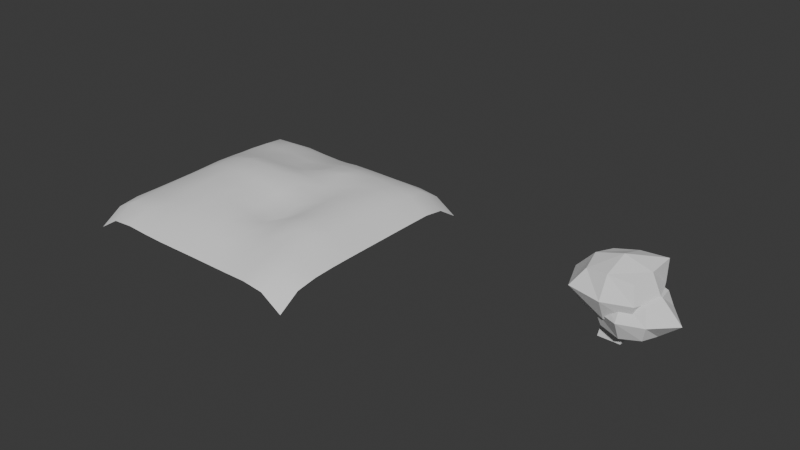# Source: Nature.blend  (saved by Blender 4.2.66; exported with 4.5.12 LTS)
import bpy
from mathutils import Matrix  # noqa: F401  (used for matrix-valued properties, if any)

bpy.ops.wm.read_factory_settings(use_empty=True)
scene = bpy.context.scene
scene.name = 'Scene'

# ---- collections
col_collection = bpy.data.collections.new('Collection'); scene.collection.children.link(col_collection)

# ---- world
world_world = bpy.data.worlds.new('World'); scene.world = world_world
world_world.use_nodes = True; world_world.node_tree.nodes.clear()
_N = world_world.node_tree.nodes; _L = world_world.node_tree.links
n0 = _N.new('ShaderNodeOutputWorld'); n0.name = 'World Output'; n0.location = (300, 300)
n1 = _N.new('ShaderNodeBackground'); n1.name = 'Background'; n1.location = (10, 300)
n1.inputs[0].default_value = (0.05088, 0.05088, 0.05088, 1.0)
_L.new(n1.outputs[0], n0.inputs[0])
n0.is_active_output = True
world_world.color = (0.05088, 0.05088, 0.05088)
world_world.sun_shadow_jitter_overblur = 0.0

# ---- meshes
me_plane = bpy.data.meshes.new('Plane')
me_plane.from_pydata([(-2.033, -2.033, -0.3468), (2.033, -2.033, -0.4199), (-2.033, 2.033, -0.3459), (2.033, 2.033, -0.4099), (-2.033, 1.663, -0.11), (-2.033, 1.293, -0.0558), (-2.033, 0.9239, -0.05164), (-2.033, 0.5543, -0.04899), (-2.033, 0.1848, -0.05078), (-2.033, -0.1848, -0.05905), (-2.033, -0.5543, -0.06363), (-2.033, -0.9239, -0.06806), (-2.033, -1.293, -0.06855), (-2.033, -1.663, -0.1157), (-1.663, -2.033, -0.1183), (-1.293, -2.033, -0.09345), (-0.9239, -2.033, -0.1159), (-0.5543, -2.033, -0.1277), (-0.1848, -2.033, -0.129), (0.1848, -2.033, -0.129), (0.5543, -2.033, -0.1327), (0.9239, -2.033, -0.1356), (1.293, -2.033, -0.1347), (1.663, -2.033, -0.1807), (2.033, -1.663, -0.1886), (2.033, -1.293, -0.1345), (2.033, -0.9239, -0.1199), (2.033, -0.5543, -0.1168), (2.033, -0.1848, -0.1168), (2.033, 0.1848, -0.1168), (2.033, 0.5543, -0.1168), (2.033, 0.9239, -0.118), (2.033, 1.293, -0.1207), (2.033, 1.663, -0.1756), (1.663, 2.033, -0.1679), (1.293, 2.033, -0.1174), (0.9239, 2.033, -0.1175), (0.5543, 2.033, -0.1176), (0.1848, 2.033, -0.1176), (-0.1848, 2.033, -0.125), (-0.5543, 2.033, -0.1304), (-0.9239, 2.033, -0.1152), (-1.293, 2.033, -0.08812), (-1.663, 2.033, -0.1142), (-1.663, -1.663, 0.08031), (-1.663, -1.293, 0.08639), (-1.663, -0.9239, 0.1071), (-1.663, -0.5543, 0.1394), (-1.663, -0.1848, 0.1581), (-1.663, 0.1848, 0.1763), (-1.663, 0.5543, 0.167), (-1.663, 0.9239, 0.1469), (-1.663, 1.293, 0.1327), (-1.663, 1.663, 0.101), (-1.293, -1.663, 0.06556), (-1.293, -1.293, 0.09443), (-1.293, -0.9239, 0.1978), (-1.293, -0.5543, 0.2503), (-1.293, -0.1848, 0.3208), (-1.293, 0.1848, 0.3439), (-1.293, 0.5543, 0.2755), (-1.293, 0.9239, 0.1971), (-1.293, 1.293, 0.1308), (-1.293, 1.663, 0.09309), (-0.9239, -1.663, 0.07078), (-0.9239, -1.293, 0.1877), (-0.9239, -0.9239, 0.3021), (-0.9238, -0.5553, 0.3549), (-0.9236, -0.1883, 0.3735), (-0.9238, 0.1838, 0.4349), (-0.9239, 0.5543, 0.3171), (-0.9239, 0.9239, 0.2533), (-0.9239, 1.293, 0.1366), (-0.9239, 1.663, 0.05556), (-0.5543, -1.663, 0.08665), (-0.5543, -1.293, 0.2137), (-0.5543, -0.9239, 0.2891), (-0.554, -0.5577, 0.3401), (-0.5535, -0.1933, 0.4053), (-0.554, 0.1813, 0.4405), (-0.5543, 0.5543, 0.3107), (-0.5543, 0.9239, 0.1805), (-0.5543, 1.293, 0.09234), (-0.5543, 1.663, 0.03268), (-0.1848, -1.663, 0.08635), (-0.1848, -1.293, 0.2219), (-0.1848, -0.9239, 0.3146), (-0.1847, -0.5551, 0.3453), (-0.1845, -0.188, 0.3578), (-0.1847, 0.1839, 0.3879), (-0.1848, 0.5543, 0.3041), (-0.1848, 0.9239, 0.1548), (-0.1848, 1.293, 0.1485), (-0.1848, 1.663, 0.08182), (0.1848, -1.663, 0.08635), (0.1848, -1.293, 0.2222), (0.1848, -0.9239, 0.2182), (0.1848, -0.5543, 0.1904), (0.1848, -0.1848, 0.2456), (0.1848, 0.1848, 0.2941), (0.1848, 0.5543, 0.2689), (0.1848, 0.9239, 0.2734), (0.1848, 1.293, 0.2365), (0.1848, 1.663, 0.1136), (0.5543, -1.663, 0.06196), (0.5543, -1.293, 0.1517), (0.5543, -0.9239, 0.1442), (0.5543, -0.5543, 0.05632), (0.5543, -0.1848, 0.1428), (0.5543, 0.1848, 0.2091), (0.5543, 0.5543, 0.217), (0.5543, 0.9239, 0.3095), (0.5543, 1.293, 0.2427), (0.5543, 1.663, 0.1136), (0.9239, -1.663, 0.02525), (0.9239, -1.293, 0.09786), (0.9239, -0.9239, 0.2003), (0.9239, -0.5543, 0.2235), (0.9239, -0.1848, 0.2235), (0.9239, 0.1848, 0.2235), (0.9239, 0.5543, 0.2235), (0.9239, 0.9239, 0.2036), (0.9239, 1.293, 0.2268), (0.9239, 1.663, 0.1074), (1.293, -1.663, 0.03165), (1.293, -1.293, 0.1188), (1.293, -0.9239, 0.2416), (1.293, -0.5543, 0.2689), (1.293, -0.1848, 0.2689), (1.293, 0.1848, 0.2689), (1.293, 0.5543, 0.2689), (1.293, 0.9239, 0.2459), (1.293, 1.293, 0.188), (1.293, 1.663, 0.09288), (1.663, -1.663, 0.02153), (1.663, -1.293, 0.06952), (1.663, -0.9239, 0.131), (1.663, -0.5543, 0.1464), (1.663, -0.1848, 0.1464), (1.663, 0.1848, 0.1464), (1.663, 0.5543, 0.1464), (1.663, 0.9239, 0.1347), (1.663, 1.293, 0.1066), (1.663, 1.663, 0.05802)], [], [(143, 33, 3, 34), (4, 53, 43, 2), (53, 63, 42, 43), (63, 73, 41, 42), (73, 83, 40, 41), (83, 93, 39, 40), (93, 103, 38, 39), (103, 113, 37, 38), (113, 123, 36, 37), (123, 133, 35, 36), (133, 143, 34, 35), (0, 14, 44, 13), (13, 44, 45, 12), (12, 45, 46, 11), (11, 46, 47, 10), (10, 47, 48, 9), (9, 48, 49, 8), (8, 49, 50, 7), (7, 50, 51, 6), (6, 51, 52, 5), (5, 52, 53, 4), (14, 15, 54, 44), (44, 54, 55, 45), (45, 55, 56, 46), (46, 56, 57, 47), (47, 57, 58, 48), (48, 58, 59, 49), (49, 59, 60, 50), (50, 60, 61, 51), (51, 61, 62, 52), (52, 62, 63, 53), (15, 16, 64, 54), (54, 64, 65, 55), (55, 65, 66, 56), (56, 66, 67, 57), (57, 67, 68, 58), (58, 68, 69, 59), (59, 69, 70, 60), (60, 70, 71, 61), (61, 71, 72, 62), (62, 72, 73, 63), (16, 17, 74, 64), (64, 74, 75, 65), (65, 75, 76, 66), (66, 76, 77, 67), (67, 77, 78, 68), (68, 78, 79, 69), (69, 79, 80, 70), (70, 80, 81, 71), (71, 81, 82, 72), (72, 82, 83, 73), (17, 18, 84, 74), (74, 84, 85, 75), (75, 85, 86, 76), (76, 86, 87, 77), (77, 87, 88, 78), (78, 88, 89, 79), (79, 89, 90, 80), (80, 90, 91, 81), (81, 91, 92, 82), (82, 92, 93, 83), (18, 19, 94, 84), (84, 94, 95, 85), (85, 95, 96, 86), (86, 96, 97, 87), (87, 97, 98, 88), (88, 98, 99, 89), (89, 99, 100, 90), (90, 100, 101, 91), (91, 101, 102, 92), (92, 102, 103, 93), (19, 20, 104, 94), (94, 104, 105, 95), (95, 105, 106, 96), (96, 106, 107, 97), (97, 107, 108, 98), (98, 108, 109, 99), (99, 109, 110, 100), (100, 110, 111, 101), (101, 111, 112, 102), (102, 112, 113, 103), (20, 21, 114, 104), (104, 114, 115, 105), (105, 115, 116, 106), (106, 116, 117, 107), (107, 117, 118, 108), (108, 118, 119, 109), (109, 119, 120, 110), (110, 120, 121, 111), (111, 121, 122, 112), (112, 122, 123, 113), (21, 22, 124, 114), (114, 124, 125, 115), (115, 125, 126, 116), (116, 126, 127, 117), (117, 127, 128, 118), (118, 128, 129, 119), (119, 129, 130, 120), (120, 130, 131, 121), (121, 131, 132, 122), (122, 132, 133, 123), (22, 23, 134, 124), (124, 134, 135, 125), (125, 135, 136, 126), (126, 136, 137, 127), (127, 137, 138, 128), (128, 138, 139, 129), (129, 139, 140, 130), (130, 140, 141, 131), (131, 141, 142, 132), (132, 142, 143, 133), (23, 1, 24, 134), (134, 24, 25, 135), (135, 25, 26, 136), (136, 26, 27, 137), (137, 27, 28, 138), (138, 28, 29, 139), (139, 29, 30, 140), (140, 30, 31, 141), (141, 31, 32, 142), (142, 32, 33, 143)])
me_plane.polygons.foreach_set('use_smooth', [True] * 121)
_uv = me_plane.uv_layers.new(name='UVMap')
_uv.uv.foreach_set('vector', [0.9091, 0.9091, 1.0, 0.9091, 1.0, 1.0, 0.9091, 1.0, 0.0, 0.9091, 0.09091, 0.9091, 0.09091, 1.0, 0.0, 1.0, 0.09091, 0.9091, 0.1818, 0.9091, 0.1818, 1.0, 0.09091, 1.0, 0.1818, 0.9091, 0.2727, 0.9091, 0.2727, 1.0, 0.1818, 1.0, 0.2727, 0.9091, 0.3636, 0.9091, 0.3636, 1.0, 0.2727, 1.0, 0.3636, 0.9091, 0.4545, 0.9091, 0.4545, 1.0, 0.3636, 1.0, 0.4545, 0.9091, 0.5455, 0.9091, 0.5455, 1.0, 0.4545, 1.0, 0.5455, 0.9091, 0.6364, 0.9091, 0.6364, 1.0, 0.5455, 1.0, 0.6364, 0.9091, 0.7273, 0.9091, 0.7273, 1.0, 0.6364, 1.0, 0.7273, 0.9091, 0.8182, 0.9091, 0.8182, 1.0, 0.7273, 1.0, 0.8182, 0.9091, 0.9091, 0.9091, 0.9091, 1.0, 0.8182, 1.0, 0.0, 0.0, 0.09091, 0.0, 0.09091, 0.09091, 0.0, 0.09091, 0.0, 0.09091, 0.09091, 0.09091, 0.09091, 0.1818, 0.0, 0.1818, 0.0, 0.1818, 0.09091, 0.1818, 0.09091, 0.2727, 0.0, 0.2727, 0.0, 0.2727, 0.09091, 0.2727, 0.09091, 0.3636, 0.0, 0.3636, 0.0, 0.3636, 0.09091, 0.3636, 0.09091, 0.4545, 0.0, 0.4545, 0.0, 0.4545, 0.09091, 0.4545, 0.09091, 0.5455, 0.0, 0.5455, 0.0, 0.5455, 0.09091, 0.5455, 0.09091, 0.6364, 0.0, 0.6364, 0.0, 0.6364, 0.09091, 0.6364, 0.09091, 0.7273, 0.0, 0.7273, 0.0, 0.7273, 0.09091, 0.7273, 0.09091, 0.8182, 0.0, 0.8182, 0.0, 0.8182, 0.09091, 0.8182, 0.09091, 0.9091, 0.0, 0.9091, 0.09091, 0.0, 0.1818, 0.0, 0.1818, 0.09091, 0.09091, 0.09091, 0.09091, 0.09091, 0.1818, 0.09091, 0.1818, 0.1818, 0.09091, 0.1818, 0.09091, 0.1818, 0.1818, 0.1818, 0.1818, 0.2727, 0.09091, 0.2727, 0.09091, 0.2727, 0.1818, 0.2727, 0.1818, 0.3636, 0.09091, 0.3636, 0.09091, 0.3636, 0.1818, 0.3636, 0.1818, 0.4545, 0.09091, 0.4545, 0.09091, 0.4545, 0.1818, 0.4545, 0.1818, 0.5455, 0.09091, 0.5455, 0.09091, 0.5455, 0.1818, 0.5455, 0.1818, 0.6364, 0.09091, 0.6364, 0.09091, 0.6364, 0.1818, 0.6364, 0.1818, 0.7273, 0.09091, 0.7273, 0.09091, 0.7273, 0.1818, 0.7273, 0.1818, 0.8182, 0.09091, 0.8182, 0.09091, 0.8182, 0.1818, 0.8182, 0.1818, 0.9091, 0.09091, 0.9091, 0.1818, 0.0, 0.2727, 0.0, 0.2727, 0.09091, 0.1818, 0.09091, 0.1818, 0.09091, 0.2727, 0.09091, 0.2727, 0.1818, 0.1818, 0.1818, 0.1818, 0.1818, 0.2727, 0.1818, 0.2727, 0.2727, 0.1818, 0.2727, 0.1818, 0.2727, 0.2727, 0.2727, 0.2727, 0.3636, 0.1818, 0.3636, 0.1818, 0.3636, 0.2727, 0.3636, 0.2727, 0.4545, 0.1818, 0.4545, 0.1818, 0.4545, 0.2727, 0.4545, 0.2727, 0.5455, 0.1818, 0.5455, 0.1818, 0.5455, 0.2727, 0.5455, 0.2727, 0.6364, 0.1818, 0.6364, 0.1818, 0.6364, 0.2727, 0.6364, 0.2727, 0.7273, 0.1818, 0.7273, 0.1818, 0.7273, 0.2727, 0.7273, 0.2727, 0.8182, 0.1818, 0.8182, 0.1818, 0.8182, 0.2727, 0.8182, 0.2727, 0.9091, 0.1818, 0.9091, 0.2727, 0.0, 0.3636, 0.0, 0.3636, 0.09091, 0.2727, 0.09091, 0.2727, 0.09091, 0.3636, 0.09091, 0.3636, 0.1818, 0.2727, 0.1818, 0.2727, 0.1818, 0.3636, 0.1818, 0.3636, 0.2727, 0.2727, 0.2727, 0.2727, 0.2727, 0.3636, 0.2727, 0.3636, 0.3636, 0.2727, 0.3636, 0.2727, 0.3636, 0.3636, 0.3636, 0.3636, 0.4545, 0.2727, 0.4545, 0.2727, 0.4545, 0.3636, 0.4545, 0.3636, 0.5455, 0.2727, 0.5455, 0.2727, 0.5455, 0.3636, 0.5455, 0.3636, 0.6364, 0.2727, 0.6364, 0.2727, 0.6364, 0.3636, 0.6364, 0.3636, 0.7273, 0.2727, 0.7273, 0.2727, 0.7273, 0.3636, 0.7273, 0.3636, 0.8182, 0.2727, 0.8182, 0.2727, 0.8182, 0.3636, 0.8182, 0.3636, 0.9091, 0.2727, 0.9091, 0.3636, 0.0, 0.4545, 0.0, 0.4545, 0.09091, 0.3636, 0.09091, 0.3636, 0.09091, 0.4545, 0.09091, 0.4545, 0.1818, 0.3636, 0.1818, 0.3636, 0.1818, 0.4545, 0.1818, 0.4545, 0.2727, 0.3636, 0.2727, 0.3636, 0.2727, 0.4545, 0.2727, 0.4545, 0.3636, 0.3636, 0.3636, 0.3636, 0.3636, 0.4545, 0.3636, 0.4545, 0.4545, 0.3636, 0.4545, 0.3636, 0.4545, 0.4545, 0.4545, 0.4545, 0.5455, 0.3636, 0.5455, 0.3636, 0.5455, 0.4545, 0.5455, 0.4545, 0.6364, 0.3636, 0.6364, 0.3636, 0.6364, 0.4545, 0.6364, 0.4545, 0.7273, 0.3636, 0.7273, 0.3636, 0.7273, 0.4545, 0.7273, 0.4545, 0.8182, 0.3636, 0.8182, 0.3636, 0.8182, 0.4545, 0.8182, 0.4545, 0.9091, 0.3636, 0.9091, 0.4545, 0.0, 0.5455, 0.0, 0.5455, 0.09091, 0.4545, 0.09091, 0.4545, 0.09091, 0.5455, 0.09091, 0.5455, 0.1818, 0.4545, 0.1818, 0.4545, 0.1818, 0.5455, 0.1818, 0.5455, 0.2727, 0.4545, 0.2727, 0.4545, 0.2727, 0.5455, 0.2727, 0.5455, 0.3636, 0.4545, 0.3636, 0.4545, 0.3636, 0.5455, 0.3636, 0.5455, 0.4545, 0.4545, 0.4545, 0.4545, 0.4545, 0.5455, 0.4545, 0.5455, 0.5455, 0.4545, 0.5455, 0.4545, 0.5455, 0.5455, 0.5455, 0.5455, 0.6364, 0.4545, 0.6364, 0.4545, 0.6364, 0.5455, 0.6364, 0.5455, 0.7273, 0.4545, 0.7273, 0.4545, 0.7273, 0.5455, 0.7273, 0.5455, 0.8182, 0.4545, 0.8182, 0.4545, 0.8182, 0.5455, 0.8182, 0.5455, 0.9091, 0.4545, 0.9091, 0.5455, 0.0, 0.6364, 0.0, 0.6364, 0.09091, 0.5455, 0.09091, 0.5455, 0.09091, 0.6364, 0.09091, 0.6364, 0.1818, 0.5455, 0.1818, 0.5455, 0.1818, 0.6364, 0.1818, 0.6364, 0.2727, 0.5455, 0.2727, 0.5455, 0.2727, 0.6364, 0.2727, 0.6364, 0.3636, 0.5455, 0.3636, 0.5455, 0.3636, 0.6364, 0.3636, 0.6364, 0.4545, 0.5455, 0.4545, 0.5455, 0.4545, 0.6364, 0.4545, 0.6364, 0.5455, 0.5455, 0.5455, 0.5455, 0.5455, 0.6364, 0.5455, 0.6364, 0.6364, 0.5455, 0.6364, 0.5455, 0.6364, 0.6364, 0.6364, 0.6364, 0.7273, 0.5455, 0.7273, 0.5455, 0.7273, 0.6364, 0.7273, 0.6364, 0.8182, 0.5455, 0.8182, 0.5455, 0.8182, 0.6364, 0.8182, 0.6364, 0.9091, 0.5455, 0.9091, 0.6364, 0.0, 0.7273, 0.0, 0.7273, 0.09091, 0.6364, 0.09091, 0.6364, 0.09091, 0.7273, 0.09091, 0.7273, 0.1818, 0.6364, 0.1818, 0.6364, 0.1818, 0.7273, 0.1818, 0.7273, 0.2727, 0.6364, 0.2727, 0.6364, 0.2727, 0.7273, 0.2727, 0.7273, 0.3636, 0.6364, 0.3636, 0.6364, 0.3636, 0.7273, 0.3636, 0.7273, 0.4545, 0.6364, 0.4545, 0.6364, 0.4545, 0.7273, 0.4545, 0.7273, 0.5455, 0.6364, 0.5455, 0.6364, 0.5455, 0.7273, 0.5455, 0.7273, 0.6364, 0.6364, 0.6364, 0.6364, 0.6364, 0.7273, 0.6364, 0.7273, 0.7273, 0.6364, 0.7273, 0.6364, 0.7273, 0.7273, 0.7273, 0.7273, 0.8182, 0.6364, 0.8182, 0.6364, 0.8182, 0.7273, 0.8182, 0.7273, 0.9091, 0.6364, 0.9091, 0.7273, 0.0, 0.8182, 0.0, 0.8182, 0.09091, 0.7273, 0.09091, 0.7273, 0.09091, 0.8182, 0.09091, 0.8182, 0.1818, 0.7273, 0.1818, 0.7273, 0.1818, 0.8182, 0.1818, 0.8182, 0.2727, 0.7273, 0.2727, 0.7273, 0.2727, 0.8182, 0.2727, 0.8182, 0.3636, 0.7273, 0.3636, 0.7273, 0.3636, 0.8182, 0.3636, 0.8182, 0.4545, 0.7273, 0.4545, 0.7273, 0.4545, 0.8182, 0.4545, 0.8182, 0.5455, 0.7273, 0.5455, 0.7273, 0.5455, 0.8182, 0.5455, 0.8182, 0.6364, 0.7273, 0.6364, 0.7273, 0.6364, 0.8182, 0.6364, 0.8182, 0.7273, 0.7273, 0.7273, 0.7273, 0.7273, 0.8182, 0.7273, 0.8182, 0.8182, 0.7273, 0.8182, 0.7273, 0.8182, 0.8182, 0.8182, 0.8182, 0.9091, 0.7273, 0.9091, 0.8182, 0.0, 0.9091, 0.0, 0.9091, 0.09091, 0.8182, 0.09091, 0.8182, 0.09091, 0.9091, 0.09091, 0.9091, 0.1818, 0.8182, 0.1818, 0.8182, 0.1818, 0.9091, 0.1818, 0.9091, 0.2727, 0.8182, 0.2727, 0.8182, 0.2727, 0.9091, 0.2727, 0.9091, 0.3636, 0.8182, 0.3636, 0.8182, 0.3636, 0.9091, 0.3636, 0.9091, 0.4545, 0.8182, 0.4545, 0.8182, 0.4545, 0.9091, 0.4545, 0.9091, 0.5455, 0.8182, 0.5455, 0.8182, 0.5455, 0.9091, 0.5455, 0.9091, 0.6364, 0.8182, 0.6364, 0.8182, 0.6364, 0.9091, 0.6364, 0.9091, 0.7273, 0.8182, 0.7273, 0.8182, 0.7273, 0.9091, 0.7273, 0.9091, 0.8182, 0.8182, 0.8182, 0.8182, 0.8182, 0.9091, 0.8182, 0.9091, 0.9091, 0.8182, 0.9091, 0.9091, 0.0, 1.0, 0.0, 1.0, 0.09091, 0.9091, 0.09091, 0.9091, 0.09091, 1.0, 0.09091, 1.0, 0.1818, 0.9091, 0.1818, 0.9091, 0.1818, 1.0, 0.1818, 1.0, 0.2727, 0.9091, 0.2727, 0.9091, 0.2727, 1.0, 0.2727, 1.0, 0.3636, 0.9091, 0.3636, 0.9091, 0.3636, 1.0, 0.3636, 1.0, 0.4545, 0.9091, 0.4545, 0.9091, 0.4545, 1.0, 0.4545, 1.0, 0.5455, 0.9091, 0.5455, 0.9091, 0.5455, 1.0, 0.5455, 1.0, 0.6364, 0.9091, 0.6364, 0.9091, 0.6364, 1.0, 0.6364, 1.0, 0.7273, 0.9091, 0.7273, 0.9091, 0.7273, 1.0, 0.7273, 1.0, 0.8182, 0.9091, 0.8182, 0.9091, 0.8182, 1.0, 0.8182, 1.0, 0.9091, 0.9091, 0.9091])
me_plane.update()
me_cube_003 = bpy.data.meshes.new('Cube.003')
me_cube_003.from_pydata([(-0.4628, -0.4476, -0.4195), (-0.4628, -0.4476, 0.4773), (-0.4628, 0.4492, -0.4195), (-0.4628, 0.4492, 0.4773), (0.434, -0.4476, -0.4195), (0.434, -0.4476, 0.4773), (0.434, 0.4492, -0.4195), (0.434, 0.4492, 0.4773), (-0.5873, 0.002782, -0.669), (-0.5611, -0.5458, 0.02888), (-0.5611, 0.000825, 0.5755), (-0.5611, 0.5475, 0.02888), (-0.01442, 0.5475, -0.5178), (-0.01442, 0.5475, 0.5755), (0.5322, 0.5475, 0.02888), (0.5322, 0.000825, -0.5178), (0.5322, 0.000825, 0.5755), (0.5322, -0.5458, 0.02888), (-0.01442, -0.5458, -0.5178), (-0.01442, -0.5458, 0.5755), (-0.7673, 0.0008275, 0.02883), (-0.01442, 0.7537, 0.02888), (0.9961, 0.002647, -0.02261), (-0.01442, -0.752, 0.02888), (-0.01442, 0.000825, -0.724), (-0.01442, 0.000825, 0.7817), (-0.8456, -0.4961, 0.01653), (-0.8456, -0.4961, 1.03), (-0.8456, 0.5176, 0.01653), (-0.8456, 0.5176, 1.03), (0.1682, -0.4961, 0.01653), (0.1682, -0.4961, 1.03), (0.1682, 0.5176, 0.01653), (0.2926, 0.6319, 1.199), (-1.057, 0.01464, -0.161), (-1.072, -0.7338, 0.5804), (-0.9567, 0.01076, 1.141), (-0.9567, 0.6287, 0.5234), (-0.3387, 0.6287, -0.09454), (-0.3387, 0.6287, 1.141), (0.2792, 0.6287, 0.5234), (0.2792, 0.01076, -0.09454), (0.2792, 0.01076, 1.141), (0.2792, -0.6072, 0.5234), (-0.3387, -0.6072, -0.09454), (-0.3387, -0.6072, 1.141), (-1.371, 0.01484, 0.5844), (-0.3387, 0.8618, 0.5234), (0.5123, 0.01076, 0.5234), (-0.3387, -0.8403, 0.5234), (-0.3387, 0.01076, -0.3276), (-0.3387, 0.01076, 1.374), (-0.6177, -0.2448, -0.9258), (-0.5187, -0.2116, -0.2462), (-0.6177, 0.267, -0.9258), (-0.5187, 0.2337, -0.2462), (-0.1056, -0.245, -0.927), (-0.06435, -0.2092, -0.1386), (-0.1056, 0.2671, -0.927), (-0.06435, 0.2314, -0.1386), (-0.6195, -0.166, 0.4263), (-0.6195, 0.1881, 0.4263), (-0.2516, -0.1395, 0.4708), (-0.2516, 0.1616, 0.4708), (-0.3851, -0.08827, 1.069), (-0.3851, 0.1104, 1.069), (-0.2547, -0.09758, 0.8605), (-0.2547, 0.1197, 0.8605), (-0.2806, -0.03586, 1.257), (-0.2806, 0.05802, 1.257), (-0.1874, -0.03586, 1.271), (-0.1874, 0.05802, 1.271)], [], [(0, 9, 20, 8), (9, 1, 10, 20), (20, 10, 3, 11), (8, 20, 11, 2), (2, 11, 21, 12), (11, 3, 13, 21), (21, 13, 7, 14), (12, 21, 14, 6), (6, 14, 22, 15), (14, 7, 16, 22), (22, 16, 5, 17), (15, 22, 17, 4), (4, 17, 23, 18), (17, 5, 19, 23), (23, 19, 1, 9), (18, 23, 9, 0), (2, 12, 24, 8), (12, 6, 15, 24), (24, 15, 4, 18), (8, 24, 18, 0), (7, 13, 25, 16), (13, 3, 10, 25), (25, 10, 1, 19), (16, 25, 19, 5), (26, 35, 46, 34), (35, 27, 36, 46), (46, 36, 29, 37), (34, 46, 37, 28), (28, 37, 47, 38), (37, 29, 39, 47), (47, 39, 33, 40), (38, 47, 40, 32), (32, 40, 48, 41), (40, 33, 42, 48), (48, 42, 31, 43), (41, 48, 43, 30), (30, 43, 49, 44), (43, 31, 45, 49), (49, 45, 27, 35), (44, 49, 35, 26), (28, 38, 50, 34), (38, 32, 41, 50), (50, 41, 30, 44), (34, 50, 44, 26), (33, 39, 51, 42), (39, 29, 36, 51), (51, 36, 27, 45), (42, 51, 45, 31), (52, 53, 55, 54), (54, 55, 59, 58), (58, 59, 57, 56), (56, 57, 53, 52), (54, 58, 56, 52), (57, 59, 63, 62), (60, 62, 66, 64), (55, 53, 60, 61), (53, 57, 62, 60), (59, 55, 61, 63), (67, 65, 69, 71), (63, 61, 65, 67), (62, 63, 67, 66), (61, 60, 64, 65), (71, 69, 68, 70), (66, 67, 71, 70), (65, 64, 68, 69), (64, 66, 70, 68)])
_uv = me_cube_003.uv_layers.new(name='UVMap')
_uv.uv.foreach_set('vector', [0.5536, 0.5529, 0.4816, 0.5776, 0.4603, 0.4861, 0.5757, 0.4713, 0.4816, 0.5776, 0.4155, 0.5827, 0.3871, 0.5136, 0.4603, 0.4861, 0.4603, 0.4861, 0.3871, 0.5136, 0.4002, 0.4507, 0.4615, 0.4172, 0.5757, 0.4713, 0.4603, 0.4861, 0.4615, 0.4172, 0.5362, 0.4221, 0.2982, 0.3554, 0.2232, 0.3546, 0.2296, 0.2584, 0.3182, 0.2814, 0.2232, 0.3546, 0.1548, 0.3207, 0.148, 0.2376, 0.2296, 0.2584, 0.2296, 0.2584, 0.148, 0.2376, 0.1763, 0.1677, 0.245, 0.1693, 0.3182, 0.2814, 0.2296, 0.2584, 0.245, 0.1693, 0.3123, 0.2047, 0.5924, 0.3982, 0.5315, 0.3915, 0.581, 0.2935, 0.6224, 0.3303, 0.5315, 0.3915, 0.4622, 0.3604, 0.4655, 0.283, 0.581, 0.2935, 0.581, 0.2935, 0.4655, 0.283, 0.4858, 0.2213, 0.5583, 0.2237, 0.6224, 0.3303, 0.581, 0.2935, 0.5583, 0.2237, 0.6129, 0.2617, 0.6026, 0.6016, 0.5417, 0.6379, 0.5155, 0.6379, 0.5949, 0.5879, 0.5583, 0.2237, 0.4858, 0.2213, 0.4458, 0.2161, 0.5287, 0.2111, 0.5155, 0.6379, 0.4265, 0.6256, 0.4155, 0.5827, 0.4816, 0.5776, 0.5949, 0.5879, 0.5155, 0.6379, 0.4816, 0.5776, 0.5536, 0.5529, 0.2982, 0.3554, 0.3182, 0.2814, 0.3593, 0.2982, 0.3444, 0.3914, 0.3182, 0.2814, 0.3123, 0.2047, 0.336, 0.2008, 0.3593, 0.2982, 0.6151, 0.5006, 0.6139, 0.5381, 0.6026, 0.6016, 0.5949, 0.5879, 0.5757, 0.4713, 0.6151, 0.5006, 0.5949, 0.5879, 0.5536, 0.5529, 0.4622, 0.3604, 0.4165, 0.386, 0.4007, 0.2908, 0.4655, 0.283, 0.148, 0.2376, 0.1548, 0.3207, 0.144, 0.3427, 0.1241, 0.2397, 0.3848, 0.5513, 0.3871, 0.5136, 0.4155, 0.5827, 0.4265, 0.6256, 0.4655, 0.283, 0.4007, 0.2908, 0.4458, 0.2161, 0.4858, 0.2213, 0.5719, 0.8364, 0.4685, 0.8749, 0.451, 0.7524, 0.5855, 0.7449, 0.4685, 0.8749, 0.405, 0.8655, 0.3809, 0.7907, 0.451, 0.7524, 0.04257, 0.7143, 0.1265, 0.6487, 0.1563, 0.6632, 0.1328, 0.7349, 0.08471, 0.8375, 0.04257, 0.7143, 0.1328, 0.7349, 0.1417, 0.8151, 0.1417, 0.8151, 0.1328, 0.7349, 0.251, 0.7497, 0.2367, 0.8451, 0.1328, 0.7349, 0.1563, 0.6632, 0.2496, 0.6582, 0.251, 0.7497, 0.251, 0.7497, 0.2496, 0.6582, 0.3594, 0.6578, 0.3562, 0.7623, 0.2367, 0.8451, 0.251, 0.7497, 0.3562, 0.7623, 0.3287, 0.8395, 0.3186, 0.619, 0.2443, 0.6018, 0.2799, 0.5045, 0.3573, 0.5467, 0.2443, 0.6018, 0.14, 0.5536, 0.1705, 0.4674, 0.2799, 0.5045, 0.2799, 0.5045, 0.1705, 0.4674, 0.1962, 0.4034, 0.2818, 0.4188, 0.3573, 0.5467, 0.2799, 0.5045, 0.2818, 0.4188, 0.3465, 0.4685, 0.6213, 0.8928, 0.5428, 0.9309, 0.5122, 0.9296, 0.6143, 0.877, 0.2818, 0.4188, 0.1962, 0.4034, 0.1487, 0.3886, 0.2468, 0.3999, 0.5122, 0.9296, 0.4096, 0.9119, 0.405, 0.8655, 0.4685, 0.8749, 0.6143, 0.877, 0.5122, 0.9296, 0.4685, 0.8749, 0.5719, 0.8364, 0.1417, 0.8151, 0.2367, 0.8451, 0.2167, 0.8872, 0.08471, 0.8375, 0.2367, 0.8451, 0.3287, 0.8395, 0.3357, 0.8652, 0.2167, 0.8872, 0.6481, 0.7785, 0.6432, 0.8211, 0.6213, 0.8928, 0.6143, 0.877, 0.5855, 0.7449, 0.6481, 0.7785, 0.6143, 0.877, 0.5719, 0.8364, 0.14, 0.5536, 0.1021, 0.5687, 0.09135, 0.459, 0.1705, 0.4674, 0.2496, 0.6582, 0.1563, 0.6632, 0.1265, 0.6487, 0.2378, 0.6309, 0.3734, 0.8309, 0.3809, 0.7907, 0.405, 0.8655, 0.4096, 0.9119, 0.1705, 0.4674, 0.09135, 0.459, 0.1487, 0.3886, 0.1962, 0.4034, 0.7321, 0.1661, 0.6321, 0.162, 0.6492, 0.0967, 0.7519, 0.09301, 0.9802, 0.6533, 0.8739, 0.6341, 0.8605, 0.5615, 0.9845, 0.5722, 0.983, 0.539, 0.8665, 0.5323, 0.858, 0.4659, 0.9732, 0.4618, 0.7487, 0.2004, 0.63, 0.1921, 0.6321, 0.162, 0.7321, 0.1661, 0.7519, 0.09301, 0.7662, 0.1275, 0.7487, 0.2004, 0.7321, 0.1661, 0.858, 0.4659, 0.8665, 0.5323, 0.7642, 0.5322, 0.7585, 0.4869, 0.5283, 0.1405, 0.5335, 0.1625, 0.4762, 0.1503, 0.4417, 0.1354, 0.6492, 0.0967, 0.6321, 0.162, 0.5283, 0.1405, 0.5422, 0.08713, 0.6321, 0.162, 0.63, 0.1921, 0.5335, 0.1625, 0.5283, 0.1405, 0.8605, 0.5615, 0.8739, 0.6341, 0.7672, 0.6467, 0.7636, 0.5887, 0.7025, 0.5875, 0.6686, 0.607, 0.6405, 0.5903, 0.6391, 0.5754, 0.7636, 0.5887, 0.7672, 0.6467, 0.6686, 0.607, 0.7025, 0.5875, 0.7585, 0.4869, 0.7642, 0.5322, 0.7049, 0.5265, 0.7008, 0.4937, 0.5422, 0.08713, 0.5283, 0.1405, 0.4417, 0.1354, 0.4495, 0.1049, 0.6459, 0.5141, 0.6431, 0.519, 0.6413, 0.5048, 0.6441, 0.4999, 0.7008, 0.4937, 0.7049, 0.5265, 0.6459, 0.5141, 0.6441, 0.4999, 0.4495, 0.1049, 0.4417, 0.1354, 0.4187, 0.1314, 0.4224, 0.1169, 0.4417, 0.1354, 0.4762, 0.1503, 0.4193, 0.1382, 0.4187, 0.1314])
me_cube_003.materials.append(None)
me_cube_003.update()

# ---- objects
ob_plane = bpy.data.objects.new('Plane', me_plane)
ob_cube_002 = bpy.data.objects.new('Cube.002', me_cube_003)

# ---- transforms, parenting, visibility, modifiers, constraints
ob_plane.location = (-25.52, 0.0, 0.0)
ob_plane.scale = (4.072, 4.072, 4.072)
ob_cube_002.location = (0.842, -0.0258, 1.912)
ob_cube_002.scale = (2.72, 2.72, 2.158)

# ---- collection membership
col_collection.objects.link(ob_plane)
col_collection.objects.link(ob_cube_002)

# ---- scene / render settings (as saved in the file)
scene.frame_start = 1; scene.frame_end = 250; scene.frame_set(1)
scene.render.engine = 'BLENDER_EEVEE_NEXT'
bpy.context.view_layer.update()

# ---- added for rendering (the .blend has no active camera and no usable light): camera, sun
cam_auto = bpy.data.cameras.new('AutoCamera')
cam_auto.lens = 50.0
cam_auto.sensor_width = 36.0
cam_auto.clip_end = 1000.0
ob_auto_camera = bpy.data.objects.new('AutoCamera', cam_auto)
scene.collection.objects.link(ob_auto_camera)
ob_auto_camera.location = (23.1632, -45.9433, 32.2128)
ob_auto_camera.rotation_euler = (1.09748, -7.21219e-08, 0.694738)
scene.camera = ob_auto_camera
light_auto_sun = bpy.data.lights.new('AutoSun', 'SUN')
light_auto_sun.energy = 3.0
light_auto_sun.angle = 0.0523599
ob_auto_sun = bpy.data.objects.new('AutoSun', light_auto_sun)
scene.collection.objects.link(ob_auto_sun)
ob_auto_sun.rotation_euler = (0.872665, 0.174533, 0.523599)
bpy.context.view_layer.update()
